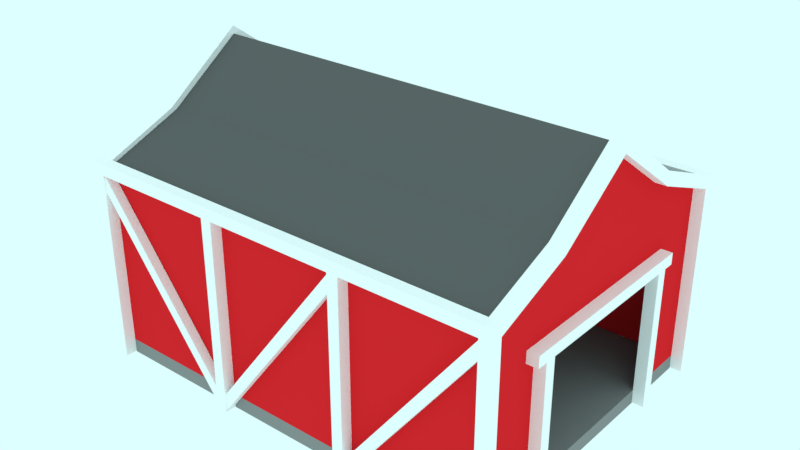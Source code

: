 # Source: barn.blend  (saved by Blender 2.81.16; exported with 4.5.12 LTS)
import bpy
from mathutils import Matrix  # noqa: F401  (used for matrix-valued properties, if any)

bpy.ops.wm.read_factory_settings(use_empty=True)
scene = bpy.context.scene
scene.name = 'Scene'

# ---- collections
col_collection_1 = bpy.data.collections.new('Collection 1'); scene.collection.children.link(col_collection_1)

# ---- materials (node trees are filled in below, after node groups)
mat_material_002 = bpy.data.materials.new('Material.002')
mat_material_002.alpha_threshold = 0.0
mat_material_002.diffuse_color = (0.8, 0.02118, 0.02715, 1.0)
mat_material_002.roughness = 0.5
mat_material_002.specular_intensity = 0.0
mat_material_010 = bpy.data.materials.new('Material.010')
mat_material_010.alpha_threshold = 0.0
mat_material_010.roughness = 0.5
mat_material_004 = bpy.data.materials.new('Material.004')
mat_material_004.alpha_threshold = 0.0
mat_material_004.diffuse_color = (1.0, 1.0, 1.0, 1.0)
mat_material_004.roughness = 0.5
mat_material_004.specular_intensity = 0.0
mat_material_013 = bpy.data.materials.new('Material.013')
mat_material_013.alpha_threshold = 0.0
mat_material_013.diffuse_color = (0.1282, 0.1282, 0.1282, 1.0)
mat_material_013.roughness = 0.5
mat_material_013.specular_intensity = 0.0

# ---- material node trees
mat_material_010.use_nodes = True; mat_material_010.node_tree.nodes.clear()
_N = mat_material_010.node_tree.nodes; _L = mat_material_010.node_tree.links
n0 = _N.new('ShaderNodeOutputMaterial'); n0.name = 'Material Output'; n0.location = (300, 300)
n1 = _N.new('ShaderNodeBsdfDiffuse'); n1.name = 'Diffuse BSDF'; n1.location = (10, 300)
n1.inputs[0].default_value = (0.281, 0.281, 0.281, 1.0)
_L.new(n1.outputs[0], n0.inputs[0])
n0.is_active_output = True

# ---- world
world_world = bpy.data.worlds.new('World'); scene.world = world_world
world_world.color = (0.7231, 1.0, 1.0)
world_world.use_sun_shadow = False
world_world.sun_shadow_jitter_overblur = 0.0
world_world.cycles.sampling_method = 'MANUAL'
world_world.light_settings.ao_factor = 0.142
world_world.light_settings.distance = 0.1

# ---- meshes
me_cube_017 = bpy.data.meshes.new('Cube.017')
me_cube_017.from_pydata([(-2.16, 2.169, 4.664), (-2.0, 2.169, 4.664), (-2.16, 2.169, 2.151), (-2.0, 2.169, 2.151), (-4.0, 2.169, 2.151), (-4.16, 2.169, 2.151), (-4.0, 2.169, 4.664), (-4.16, 2.169, 4.664), (-6.0, 2.169, 4.664), (-6.0, 2.169, 2.151), (-0.1609, 1.082, 5.091), (-0.1604, 2.169, 2.151), (-0.1604, 2.169, 4.664), (-6.0, 1.082, 5.091), (-0.1604, 1.298, 2.151), (-0.1604, 1.298, 3.911), (-0.1604, 1.298, 4.072), (-0.1604, 1.138, 4.072), (-0.1604, 1.452, 3.911), (-0.1604, 1.452, 4.072), (-2.16, -2.169, 4.664), (-2.0, -2.169, 4.664), (-2.16, -2.169, 2.151), (-2.0, -2.169, 2.151), (-4.0, -2.169, 2.151), (-4.16, -2.169, 2.151), (-4.0, -2.169, 4.664), (-4.16, -2.169, 4.664), (-6.0, -2.169, 4.664), (-6.0, -2.169, 2.151), (-0.1609, -1.082, 5.091), (-0.1607, 0.0, 5.857), (-0.1604, -2.169, 2.151), (-0.1604, -2.169, 4.664), (-6.0, -1.082, 5.091), (-6.0, 0.0, 5.857), (-0.1604, -1.298, 2.151), (-0.1604, -1.298, 3.911), (-0.1604, -1.298, 4.072), (-0.1604, -1.138, 4.072), (-0.1604, -1.452, 3.911), (-0.1604, -1.452, 4.072), (-0.1601, 0.0, 4.072), (-6.0, 0.0, 2.151)], [], [(15, 14, 11), (18, 15, 11), (12, 19, 18), (18, 11, 12), (10, 31, 42), (42, 12, 10), (17, 12, 42), (19, 12, 16), (12, 17, 16), (12, 3, 1), (12, 11, 3), (4, 0, 2), (9, 7, 5), (43, 35, 13), (13, 8, 43), (43, 8, 9), (37, 32, 36), (40, 32, 37), (33, 40, 41), (40, 33, 32), (30, 42, 31), (42, 30, 33), (39, 42, 33), (41, 38, 33), (33, 38, 39), (33, 21, 23), (33, 23, 32), (20, 24, 22), (27, 29, 25), (43, 34, 35), (34, 43, 28), (43, 29, 28), (4, 6, 0), (9, 8, 7), (20, 26, 24), (27, 28, 29)])
me_cube_017.materials.append(mat_material_002)
me_cube_017.use_remesh_preserve_volume = False
me_cube_017.use_remesh_preserve_attributes = False
me_cube_017.use_mirror_vertex_groups = False
me_cube_017.update()
me_cube_008 = bpy.data.meshes.new('Cube.008')
me_cube_008.from_pydata([(-6.0, 2.169, 2.151), (-0.1604, 2.169, 2.151), (-6.0, -2.169, 2.151), (-0.1604, -2.169, 2.151), (-6.0, 2.169, 1.951), (-0.1604, 2.169, 1.951), (-6.0, -2.169, 1.951), (-0.1604, -2.169, 1.951)], [], [(3, 0, 2), (4, 7, 6), (0, 6, 2), (2, 7, 3), (1, 4, 0), (3, 5, 1), (3, 1, 0), (4, 5, 7), (0, 4, 6), (2, 6, 7), (1, 5, 4), (3, 7, 5)])
me_cube_008.materials.append(mat_material_010)
me_cube_008.use_remesh_preserve_volume = False
me_cube_008.use_remesh_preserve_attributes = False
me_cube_008.use_mirror_vertex_groups = False
me_cube_008.update()
me_cube_007 = bpy.data.meshes.new('Cube.007')
me_cube_007.from_pydata([(-2.009, 2.176, 1.974), (-2.009, 2.176, 2.215), (-2.009, 2.304, 2.215), (-2.009, 2.304, 1.974), (-0.1523, 2.304, 4.655), (-0.1523, 2.176, 4.655), (-0.1523, 2.304, 4.414), (-0.1523, 2.176, 4.414), (-2.16, 2.33, 4.664), (-2.16, 2.169, 4.664), (-2.0, 2.33, 4.664), (-2.0, 2.169, 4.664), (-2.16, 2.33, 1.963), (-2.16, 2.169, 1.963), (-2.0, 2.33, 1.963), (-2.0, 2.169, 1.963), (-4.0, 2.169, 1.963), (-4.0, 2.33, 1.963), (-4.16, 2.169, 1.963), (-4.16, 2.33, 1.963), (-4.0, 2.169, 4.664), (-4.0, 2.33, 4.664), (-4.16, 2.169, 4.664), (-4.16, 2.33, 4.664), (-6.16, 2.169, 4.664), (-6.0, 2.33, 4.664), (-6.0, 2.169, 4.664), (-6.16, 2.33, 1.963), (-6.16, 2.169, 1.963), (-6.0, 2.33, 1.963), (-6.0, 2.169, 1.963), (-0.0002177, 1.082, 5.091), (-0.000228, 1.16, 5.231), (-0.1609, 1.082, 5.091), (-0.1609, 1.16, 5.231), (0.0002604, 2.169, 1.963), (0.0002389, 2.33, 1.963), (-0.1604, 2.169, 1.963), (-0.1604, 2.33, 1.963), (0.0002604, 2.169, 4.664), (-0.1604, 2.169, 4.664), (-0.1604, 2.33, 4.664), (-6.16, 2.33, 4.825), (-6.16, 2.169, 4.825), (-6.0, 2.169, 4.825), (0.0002604, 2.169, 4.825), (0.0002389, 2.33, 4.825), (-0.1604, 2.169, 4.825), (-6.0, 1.082, 5.091), (-6.0, 1.16, 5.231), (-6.161, 1.082, 5.091), (-6.161, 1.16, 5.231), (-4.012, 2.175, 1.974), (-4.012, 2.175, 2.215), (-4.012, 2.304, 2.215), (-4.012, 2.304, 1.974), (-2.155, 2.304, 4.655), (-2.155, 2.175, 4.655), (-2.155, 2.304, 4.414), (-2.155, 2.175, 4.414), (-4.15, 2.304, 1.974), (-4.15, 2.304, 2.215), (-4.15, 2.175, 2.215), (-4.15, 2.175, 1.974), (-6.006, 2.175, 4.655), (-6.006, 2.304, 4.655), (-6.006, 2.175, 4.414), (-6.006, 2.304, 4.414), (-0.1604, 1.298, 1.963), (-0.1604, 1.138, 1.963), (0.0002389, 1.298, 1.963), (0.0002604, 1.138, 1.963), (-0.1604, 1.298, 3.911), (-0.1604, 1.138, 3.911), (0.0002389, 1.298, 3.911), (0.0002604, 1.138, 3.911), (-0.1604, 1.452, 3.911), (0.0002179, 1.452, 3.911), (-0.1604, 1.452, 4.072), (0.0002179, 1.452, 4.072), (-2.009, -2.176, 1.974), (-2.009, -2.176, 2.215), (-2.009, -2.304, 2.215), (-2.009, -2.304, 1.974), (-0.1523, -2.304, 4.655), (-0.1523, -2.176, 4.655), (-0.1523, -2.304, 4.414), (-0.1523, -2.176, 4.414), (-2.16, -2.33, 4.664), (-2.16, -2.169, 4.664), (-2.0, -2.33, 4.664), (-2.0, -2.169, 4.664), (-2.16, -2.33, 1.963), (-2.16, -2.169, 1.963), (-2.0, -2.33, 1.963), (-2.0, -2.169, 1.963), (-4.0, -2.169, 1.963), (-4.0, -2.33, 1.963), (-4.16, -2.169, 1.963), (-4.16, -2.33, 1.963), (-4.0, -2.169, 4.664), (-4.0, -2.33, 4.664), (-4.16, -2.169, 4.664), (-4.16, -2.33, 4.664), (-6.16, -2.169, 4.664), (-6.0, -2.33, 4.664), (-6.0, -2.169, 4.664), (-6.16, -2.33, 1.963), (-6.16, -2.169, 1.963), (-6.0, -2.33, 1.963), (-6.0, -2.169, 1.963), (-0.0002177, -1.082, 5.091), (-0.000228, -1.16, 5.231), (-0.1609, -1.082, 5.091), (-0.1609, -1.16, 5.231), (-0.1607, 0.0, 5.857), (-8.082e-05, 0.0, 5.857), (-9.656e-05, 0.0, 6.069), (-0.1607, 0.0, 6.069), (0.0002604, -2.169, 1.963), (0.0002389, -2.33, 1.963), (-0.1604, -2.169, 1.963), (-0.1604, -2.33, 1.963), (0.0002604, -2.169, 4.664), (-0.1604, -2.169, 4.664), (-0.1604, -2.33, 4.664), (-6.16, -2.33, 4.825), (-6.16, -2.169, 4.825), (-6.0, -2.169, 4.825), (0.0002604, -2.169, 4.825), (0.0002389, -2.33, 4.825), (-0.1604, -2.169, 4.825), (-6.0, -1.082, 5.091), (-6.0, -1.16, 5.231), (-6.161, -1.082, 5.091), (-6.161, -1.16, 5.231), (-6.161, 0.0, 5.857), (-6.0, 0.0, 5.857), (-6.0, 0.0, 6.069), (-6.161, 0.0, 6.069), (-4.012, -2.175, 1.974), (-4.012, -2.175, 2.215), (-4.012, -2.304, 2.215), (-4.012, -2.304, 1.974), (-2.155, -2.304, 4.655), (-2.155, -2.175, 4.655), (-2.155, -2.304, 4.414), (-2.155, -2.175, 4.414), (-4.15, -2.304, 1.974), (-4.15, -2.304, 2.215), (-4.15, -2.175, 2.215), (-4.15, -2.175, 1.974), (-6.006, -2.175, 4.655), (-6.006, -2.304, 4.655), (-6.006, -2.175, 4.414), (-6.006, -2.304, 4.414), (-0.1604, -1.298, 1.963), (-0.1604, -1.138, 1.963), (0.0002389, -1.298, 1.963), (0.0002604, -1.138, 1.963), (-0.1604, -1.298, 3.911), (-0.1604, -1.138, 3.911), (0.0002389, -1.298, 3.911), (0.0002604, -1.138, 3.911), (-0.1604, -1.452, 3.911), (0.0002179, -1.452, 3.911), (-0.1604, -1.452, 4.072), (0.0002179, -1.452, 4.072), (-0.1601, 0.0, 3.911), (0.0004992, 0.0, 3.911), (-0.1601, 0.0, 4.072), (0.0004992, 0.0, 4.072)], [], [(2, 5, 4), (3, 1, 2), (5, 6, 4), (6, 2, 4), (1, 7, 5), (7, 3, 6), (24, 50, 43), (10, 15, 14), (13, 8, 12), (166, 170, 161), (39, 45, 31), (115, 113, 114), (32, 45, 47), (18, 23, 19), (21, 16, 17), (27, 28, 24), (161, 160, 166), (25, 30, 29), (21, 19, 23), (25, 26, 30), (26, 28, 30), (32, 118, 117), (32, 47, 34), (40, 31, 33), (49, 48, 44), (31, 115, 33), (6, 3, 2), (7, 0, 3), (42, 46, 8), (25, 29, 27), (37, 41, 38), (39, 37, 35), (25, 27, 42), (137, 48, 49), (50, 136, 51), (58, 55, 54), (42, 27, 24), (21, 23, 42), (163, 167, 162), (45, 32, 31), (43, 50, 51), (59, 52, 55), (55, 52, 53), (43, 51, 49), (8, 21, 42), (10, 14, 8), (21, 17, 19), (41, 10, 46), (10, 8, 46), (36, 46, 39), (26, 23, 22), (26, 25, 23), (20, 8, 9), (14, 12, 8), (41, 11, 10), (49, 139, 138), (48, 136, 50), (13, 9, 8), (114, 113, 131), (43, 49, 44), (5, 7, 6), (48, 24, 26), (54, 57, 56), (55, 53, 54), (57, 58, 56), (58, 54, 56), (53, 59, 57), (59, 55, 58), (62, 65, 64), (63, 61, 62), (65, 66, 64), (66, 62, 64), (61, 67, 65), (67, 63, 66), (170, 167, 171), (48, 50, 24), (75, 69, 71), (72, 70, 68), (23, 25, 42), (20, 21, 8), (75, 74, 79), (39, 35, 36), (78, 77, 76), (162, 158, 159), (18, 22, 23), (76, 74, 72), (75, 168, 73), (57, 59, 58), (39, 46, 45), (49, 51, 139), (85, 82, 84), (81, 83, 82), (86, 85, 84), (86, 82, 83), (87, 81, 85), (87, 83, 80), (114, 118, 115), (90, 95, 91), (88, 93, 92), (73, 78, 72), (53, 52, 59), (20, 9, 47), (49, 138, 137), (103, 98, 99), (101, 96, 100), (136, 139, 51), (130, 101, 88), (105, 110, 106), (10, 11, 15), (161, 157, 160), (108, 106, 110), (112, 118, 114), (112, 131, 129), (111, 124, 113), (2, 1, 5), (115, 117, 116), (115, 111, 113), (3, 0, 1), (132, 137, 133), (157, 156, 160), (32, 34, 118), (125, 121, 122), (121, 123, 119), (40, 39, 31), (48, 137, 136), (131, 128, 130), (162, 159, 163), (124, 131, 113), (26, 44, 48), (43, 42, 24), (111, 116, 112), (135, 134, 127), (62, 61, 65), (66, 63, 62), (116, 31, 32), (160, 164, 166), (36, 38, 41), (26, 24, 28), (171, 167, 163), (167, 165, 162), (131, 124, 91), (103, 106, 102), (63, 60, 61), (88, 100, 89), (39, 40, 37), (91, 125, 90), (133, 139, 135), (136, 138, 137), (136, 132, 134), (21, 20, 16), (115, 34, 33), (127, 133, 135), (1, 0, 7), (104, 132, 106), (145, 142, 144), (141, 143, 142), (146, 145, 144), (146, 142, 143), (147, 141, 145), (147, 143, 140), (153, 150, 152), (149, 151, 150), (154, 153, 152), (154, 150, 151), (155, 149, 153), (155, 151, 148), (37, 40, 41), (31, 116, 115), (157, 163, 159), (158, 160, 156), (54, 53, 57), (170, 79, 78), (46, 42, 44), (65, 67, 66), (165, 166, 164), (46, 36, 41), (170, 168, 161), (162, 164, 160), (171, 168, 169), (163, 168, 169), (41, 40, 11), (61, 60, 67), (32, 117, 116), (163, 169, 171), (67, 60, 63), (170, 166, 167), (75, 73, 69), (72, 74, 70), (79, 171, 75), (75, 71, 74), (171, 169, 75), (74, 77, 79), (71, 70, 74), (78, 79, 77), (76, 77, 74), (75, 169, 168), (85, 81, 82), (81, 80, 83), (86, 87, 85), (86, 84, 82), (87, 80, 81), (87, 86, 83), (90, 94, 95), (88, 89, 93), (73, 168, 170), (170, 78, 73), (72, 68, 69), (78, 76, 72), (72, 69, 73), (47, 44, 20), (22, 18, 16), (44, 26, 22), (11, 40, 47), (13, 15, 11), (9, 13, 11), (22, 16, 20), (9, 11, 47), (44, 22, 20), (103, 102, 98), (101, 97, 96), (122, 120, 125), (126, 107, 105), (107, 109, 105), (125, 120, 130), (92, 94, 90), (90, 125, 130), (130, 126, 101), (103, 99, 97), (126, 105, 103), (88, 92, 90), (103, 97, 101), (88, 90, 130), (126, 103, 101), (105, 109, 110), (108, 104, 106), (112, 117, 118), (112, 114, 131), (111, 123, 124), (115, 118, 117), (115, 116, 111), (133, 128, 132), (106, 132, 128), (137, 138, 133), (125, 124, 121), (121, 124, 123), (126, 130, 128), (129, 131, 130), (128, 127, 126), (130, 120, 123), (123, 111, 129), (120, 119, 123), (129, 130, 123), (116, 117, 112), (112, 129, 111), (108, 107, 104), (107, 126, 104), (136, 134, 135), (104, 126, 127), (135, 139, 136), (104, 127, 134), (100, 96, 98), (102, 106, 128), (100, 98, 102), (95, 93, 89), (100, 102, 128), (91, 95, 89), (89, 100, 128), (128, 131, 89), (91, 89, 131), (103, 105, 106), (88, 101, 100), (91, 124, 125), (133, 138, 139), (136, 139, 138), (136, 137, 132), (40, 33, 47), (115, 118, 34), (34, 47, 33), (127, 128, 133), (104, 134, 132), (145, 141, 142), (141, 140, 143), (146, 147, 145), (146, 144, 142), (147, 140, 141), (147, 146, 143), (153, 149, 150), (149, 148, 151), (154, 155, 153), (154, 152, 150), (155, 148, 149), (155, 154, 151), (157, 161, 163), (158, 162, 160), (170, 171, 79), (44, 47, 46), (45, 46, 47), (42, 43, 44), (165, 167, 166), (162, 165, 164), (171, 170, 168), (163, 161, 168)])
me_cube_007.materials.append(mat_material_004)
me_cube_007.use_remesh_preserve_volume = False
me_cube_007.use_remesh_preserve_attributes = False
me_cube_007.use_mirror_vertex_groups = False
me_cube_007.update()
me_cube_003 = bpy.data.meshes.new('Cube.003')
me_cube_003.from_pydata([(-6.0, 2.169, 4.664), (-0.1609, 1.082, 5.091), (-0.1604, 2.169, 4.664), (-6.0, 1.082, 5.091), (-6.0, -2.169, 4.664), (-0.1609, -1.082, 5.091), (-0.1607, 0.0, 5.857), (-0.1604, -2.169, 4.664), (-6.0, -1.082, 5.091), (-6.0, 0.0, 5.857), (-0.1604, 2.169, 4.764), (-0.1609, 1.082, 5.191), (-0.1607, 0.0, 5.957), (-6.0, 1.082, 5.191), (-6.0, 0.0, 5.957), (-6.0, 2.169, 4.764), (-0.1604, -2.169, 4.764), (-0.1609, -1.082, 5.191), (-6.0, -1.082, 5.191), (-6.0, -2.169, 4.764)], [(6, 12), (11, 1), (5, 17), (3, 13), (14, 9), (18, 8)], [(9, 1, 6), (1, 0, 2), (5, 9, 6), (4, 5, 7), (14, 11, 12), (11, 15, 10), (17, 14, 12), (19, 17, 16), (9, 3, 1), (1, 3, 0), (5, 8, 9), (4, 8, 5), (14, 13, 11), (11, 13, 15), (17, 18, 14), (19, 18, 17)])
me_cube_003.materials.append(mat_material_013)
me_cube_003.use_remesh_preserve_volume = False
me_cube_003.use_remesh_preserve_attributes = False
me_cube_003.use_mirror_vertex_groups = False
me_cube_003.update()
arm_armature = bpy.data.armatures.new('Armature')  # bones are not reproduced

# ---- objects
ob_armature = bpy.data.objects.new('Armature', arm_armature)
ob_cube_001 = bpy.data.objects.new('Cube.001', me_cube_017)
ob_cube_003 = bpy.data.objects.new('Cube.003', me_cube_008)
ob_cube_000 = bpy.data.objects.new('Cube.000', me_cube_007)
ob_cube_336 = bpy.data.objects.new('Cube.336', me_cube_003)

# ---- transforms, parenting, visibility, modifiers, constraints
ob_armature.location = (3.23, -0.4332, 8.06)
ob_armature.rotation_euler = (-1.344e-07, -1.571, 0.0)
ob_armature.scale = (0.7529, 0.7529, 0.7529)
ob_armature.show_in_front = True
ob_armature.lineart.crease_threshold = 0.0
ob_cube_001.location = (0.0, 0.0, 0.0)
ob_cube_001.lineart.crease_threshold = 0.0
ob_cube_003.parent = ob_cube_001
ob_cube_003.matrix_parent_inverse = Matrix(((0.9876, 0.1572, 0.0, -0.3339), (-0.1572, 0.9876, 0.0, -2.282), (0.0, -7.451e-09, 1.0, -0.2311), (0.0, 0.0, 0.0, 1.0)))
ob_cube_003.location = (-0.02903, 2.306, 0.2311)
ob_cube_003.rotation_euler = (0.0, -0.0, 0.1579)
ob_cube_003.lineart.crease_threshold = 0.0
ob_cube_000.parent = ob_cube_001
ob_cube_000.location = (0.0, 0.0, 0.0)
ob_cube_000.lineart.crease_threshold = 0.0
ob_cube_336.parent = ob_cube_001
ob_cube_336.location = (0.0, 0.0, 0.0)
ob_cube_336.lineart.crease_threshold = 0.0

# ---- collection membership
col_collection_1.objects.link(ob_armature)
col_collection_1.objects.link(ob_cube_001)
col_collection_1.objects.link(ob_cube_003)
col_collection_1.objects.link(ob_cube_000)
col_collection_1.objects.link(ob_cube_336)

# ---- scene / render settings (as saved in the file)
scene.frame_start = 1; scene.frame_end = 250; scene.frame_set(1)
scene.render.engine = 'CYCLES'
scene.render.dither_intensity = 0.0
scene.cycles.use_denoising = False
scene.cycles.samples = 50
scene.cycles.sampling_pattern = 'TABULATED_SOBOL'
scene.cycles.light_sampling_threshold = 0.0
scene.cycles.use_adaptive_sampling = False
scene.cycles.use_light_tree = False
scene.cycles.blur_glossy = 0.0
scene.cycles.sample_clamp_indirect = 0.0
scene.view_settings.view_transform = 'Standard'
bpy.context.view_layer.update()

# ---- added for rendering (the .blend has no active camera): camera
cam_auto = bpy.data.cameras.new('AutoCamera')
cam_auto.lens = 50.0
cam_auto.sensor_width = 36.0
cam_auto.clip_end = 1000.0
ob_auto_camera = bpy.data.objects.new('AutoCamera', cam_auto)
scene.collection.objects.link(ob_auto_camera)
ob_auto_camera.location = (5.01952, -9.71964, 10.4898)
ob_auto_camera.rotation_euler = (1.09748, -7.21219e-08, 0.694738)
scene.camera = ob_auto_camera
bpy.context.view_layer.update()
